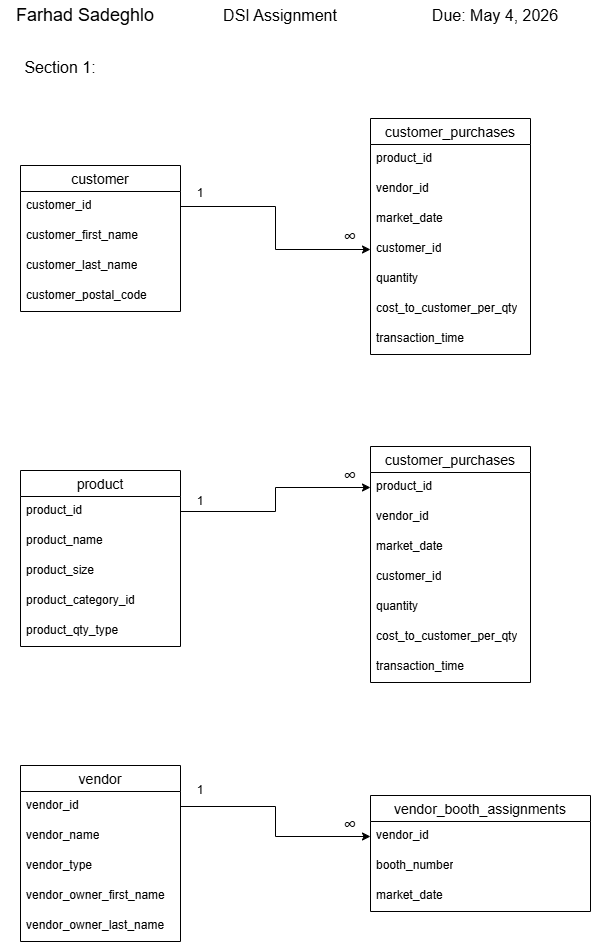

The diagram above was exported from draw.io. Its source (the exported page's mxGraphModel, read from the mxfile embedded in the PNG):
<mxGraphModel dx="794" dy="1102" grid="1" gridSize="10" guides="1" tooltips="1" connect="1" arrows="1" fold="1" page="1" pageScale="1" pageWidth="850" pageHeight="1100" math="0" shadow="0">
  <root>
    <mxCell id="0" />
    <mxCell id="1" parent="0" />
    <mxCell id="_ShHxS6MLZ3Ekov2FofZ-3" parent="1" style="swimlane;fontStyle=0;childLayout=stackLayout;horizontal=1;startSize=26;horizontalStack=0;resizeParent=1;resizeParentMax=0;resizeLast=0;collapsible=1;marginBottom=0;align=center;fontSize=14;" value="customer" vertex="1">
      <mxGeometry height="146" width="160" x="110" y="185" as="geometry" />
    </mxCell>
    <mxCell id="_ShHxS6MLZ3Ekov2FofZ-4" parent="_ShHxS6MLZ3Ekov2FofZ-3" style="text;strokeColor=none;fillColor=none;spacingLeft=4;spacingRight=4;overflow=hidden;rotatable=0;points=[[0,0.5],[1,0.5]];portConstraint=eastwest;fontSize=12;whiteSpace=wrap;html=1;" value="customer_id" vertex="1">
      <mxGeometry height="30" width="160" y="26" as="geometry" />
    </mxCell>
    <mxCell id="_ShHxS6MLZ3Ekov2FofZ-5" parent="_ShHxS6MLZ3Ekov2FofZ-3" style="text;strokeColor=none;fillColor=none;spacingLeft=4;spacingRight=4;overflow=hidden;rotatable=0;points=[[0,0.5],[1,0.5]];portConstraint=eastwest;fontSize=12;whiteSpace=wrap;html=1;" value="customer_first_name" vertex="1">
      <mxGeometry height="30" width="160" y="56" as="geometry" />
    </mxCell>
    <mxCell id="_ShHxS6MLZ3Ekov2FofZ-6" parent="_ShHxS6MLZ3Ekov2FofZ-3" style="text;strokeColor=none;fillColor=none;spacingLeft=4;spacingRight=4;overflow=hidden;rotatable=0;points=[[0,0.5],[1,0.5]];portConstraint=eastwest;fontSize=12;whiteSpace=wrap;html=1;" value="customer_last_name" vertex="1">
      <mxGeometry height="30" width="160" y="86" as="geometry" />
    </mxCell>
    <mxCell id="_ShHxS6MLZ3Ekov2FofZ-29" parent="_ShHxS6MLZ3Ekov2FofZ-3" style="text;strokeColor=none;fillColor=none;spacingLeft=4;spacingRight=4;overflow=hidden;rotatable=0;points=[[0,0.5],[1,0.5]];portConstraint=eastwest;fontSize=12;whiteSpace=wrap;html=1;" value="customer_postal_code" vertex="1">
      <mxGeometry height="30" width="160" y="116" as="geometry" />
    </mxCell>
    <mxCell id="_ShHxS6MLZ3Ekov2FofZ-7" parent="1" style="swimlane;fontStyle=0;childLayout=stackLayout;horizontal=1;startSize=26;horizontalStack=0;resizeParent=1;resizeParentMax=0;resizeLast=0;collapsible=1;marginBottom=0;align=center;fontSize=14;" value="customer_purchases" vertex="1">
      <mxGeometry height="236" width="160" x="460" y="138" as="geometry" />
    </mxCell>
    <mxCell id="_ShHxS6MLZ3Ekov2FofZ-8" parent="_ShHxS6MLZ3Ekov2FofZ-7" style="text;strokeColor=none;fillColor=none;spacingLeft=4;spacingRight=4;overflow=hidden;rotatable=0;points=[[0,0.5],[1,0.5]];portConstraint=eastwest;fontSize=12;whiteSpace=wrap;html=1;" value="product_id" vertex="1">
      <mxGeometry height="30" width="160" y="26" as="geometry" />
    </mxCell>
    <mxCell id="_ShHxS6MLZ3Ekov2FofZ-9" parent="_ShHxS6MLZ3Ekov2FofZ-7" style="text;strokeColor=none;fillColor=none;spacingLeft=4;spacingRight=4;overflow=hidden;rotatable=0;points=[[0,0.5],[1,0.5]];portConstraint=eastwest;fontSize=12;whiteSpace=wrap;html=1;" value="vendor_id" vertex="1">
      <mxGeometry height="30" width="160" y="56" as="geometry" />
    </mxCell>
    <mxCell id="_ShHxS6MLZ3Ekov2FofZ-10" parent="_ShHxS6MLZ3Ekov2FofZ-7" style="text;strokeColor=none;fillColor=none;spacingLeft=4;spacingRight=4;overflow=hidden;rotatable=0;points=[[0,0.5],[1,0.5]];portConstraint=eastwest;fontSize=12;whiteSpace=wrap;html=1;" value="market_date" vertex="1">
      <mxGeometry height="30" width="160" y="86" as="geometry" />
    </mxCell>
    <mxCell id="_ShHxS6MLZ3Ekov2FofZ-30" parent="_ShHxS6MLZ3Ekov2FofZ-7" style="text;strokeColor=none;fillColor=none;spacingLeft=4;spacingRight=4;overflow=hidden;rotatable=0;points=[[0,0.5],[1,0.5]];portConstraint=eastwest;fontSize=12;whiteSpace=wrap;html=1;" value="customer_id" vertex="1">
      <mxGeometry height="30" width="160" y="116" as="geometry" />
    </mxCell>
    <mxCell id="_ShHxS6MLZ3Ekov2FofZ-31" parent="_ShHxS6MLZ3Ekov2FofZ-7" style="text;strokeColor=none;fillColor=none;spacingLeft=4;spacingRight=4;overflow=hidden;rotatable=0;points=[[0,0.5],[1,0.5]];portConstraint=eastwest;fontSize=12;whiteSpace=wrap;html=1;" value="quantity" vertex="1">
      <mxGeometry height="30" width="160" y="146" as="geometry" />
    </mxCell>
    <mxCell id="_ShHxS6MLZ3Ekov2FofZ-32" parent="_ShHxS6MLZ3Ekov2FofZ-7" style="text;strokeColor=none;fillColor=none;spacingLeft=4;spacingRight=4;overflow=hidden;rotatable=0;points=[[0,0.5],[1,0.5]];portConstraint=eastwest;fontSize=12;whiteSpace=wrap;html=1;" value="cost_to_customer_per_qty" vertex="1">
      <mxGeometry height="30" width="160" y="176" as="geometry" />
    </mxCell>
    <mxCell id="_ShHxS6MLZ3Ekov2FofZ-33" parent="_ShHxS6MLZ3Ekov2FofZ-7" style="text;strokeColor=none;fillColor=none;spacingLeft=4;spacingRight=4;overflow=hidden;rotatable=0;points=[[0,0.5],[1,0.5]];portConstraint=eastwest;fontSize=12;whiteSpace=wrap;html=1;" value="transaction_time" vertex="1">
      <mxGeometry height="30" width="160" y="206" as="geometry" />
    </mxCell>
    <mxCell id="_ShHxS6MLZ3Ekov2FofZ-11" parent="1" style="swimlane;fontStyle=0;childLayout=stackLayout;horizontal=1;startSize=26;horizontalStack=0;resizeParent=1;resizeParentMax=0;resizeLast=0;collapsible=1;marginBottom=0;align=center;fontSize=14;" value="product" vertex="1">
      <mxGeometry height="176" width="160" x="110" y="490" as="geometry" />
    </mxCell>
    <mxCell id="_ShHxS6MLZ3Ekov2FofZ-12" parent="_ShHxS6MLZ3Ekov2FofZ-11" style="text;strokeColor=none;fillColor=none;spacingLeft=4;spacingRight=4;overflow=hidden;rotatable=0;points=[[0,0.5],[1,0.5]];portConstraint=eastwest;fontSize=12;whiteSpace=wrap;html=1;" value="product_id" vertex="1">
      <mxGeometry height="30" width="160" y="26" as="geometry" />
    </mxCell>
    <mxCell id="_ShHxS6MLZ3Ekov2FofZ-13" parent="_ShHxS6MLZ3Ekov2FofZ-11" style="text;strokeColor=none;fillColor=none;spacingLeft=4;spacingRight=4;overflow=hidden;rotatable=0;points=[[0,0.5],[1,0.5]];portConstraint=eastwest;fontSize=12;whiteSpace=wrap;html=1;" value="product_name" vertex="1">
      <mxGeometry height="30" width="160" y="56" as="geometry" />
    </mxCell>
    <mxCell id="_ShHxS6MLZ3Ekov2FofZ-14" parent="_ShHxS6MLZ3Ekov2FofZ-11" style="text;strokeColor=none;fillColor=none;spacingLeft=4;spacingRight=4;overflow=hidden;rotatable=0;points=[[0,0.5],[1,0.5]];portConstraint=eastwest;fontSize=12;whiteSpace=wrap;html=1;" value="product_size" vertex="1">
      <mxGeometry height="30" width="160" y="86" as="geometry" />
    </mxCell>
    <mxCell id="_ShHxS6MLZ3Ekov2FofZ-34" parent="_ShHxS6MLZ3Ekov2FofZ-11" style="text;strokeColor=none;fillColor=none;spacingLeft=4;spacingRight=4;overflow=hidden;rotatable=0;points=[[0,0.5],[1,0.5]];portConstraint=eastwest;fontSize=12;whiteSpace=wrap;html=1;" value="product_category_id" vertex="1">
      <mxGeometry height="30" width="160" y="116" as="geometry" />
    </mxCell>
    <mxCell id="_ShHxS6MLZ3Ekov2FofZ-35" parent="_ShHxS6MLZ3Ekov2FofZ-11" style="text;strokeColor=none;fillColor=none;spacingLeft=4;spacingRight=4;overflow=hidden;rotatable=0;points=[[0,0.5],[1,0.5]];portConstraint=eastwest;fontSize=12;whiteSpace=wrap;html=1;" value="product_qty_type" vertex="1">
      <mxGeometry height="30" width="160" y="146" as="geometry" />
    </mxCell>
    <mxCell id="_ShHxS6MLZ3Ekov2FofZ-19" edge="1" parent="1" source="_ShHxS6MLZ3Ekov2FofZ-12" style="edgeStyle=orthogonalEdgeStyle;rounded=0;orthogonalLoop=1;jettySize=auto;html=1;exitX=1;exitY=0.5;exitDx=0;exitDy=0;entryX=0;entryY=0.5;entryDx=0;entryDy=0;" target="_ShHxS6MLZ3Ekov2FofZ-45">
      <mxGeometry relative="1" as="geometry">
        <mxPoint x="270" y="587" as="sourcePoint" />
        <mxPoint x="460" y="587" as="targetPoint" />
      </mxGeometry>
    </mxCell>
    <mxCell id="_ShHxS6MLZ3Ekov2FofZ-20" edge="1" parent="1" source="_ShHxS6MLZ3Ekov2FofZ-4" style="edgeStyle=orthogonalEdgeStyle;rounded=0;orthogonalLoop=1;jettySize=auto;html=1;entryX=0;entryY=0.5;entryDx=0;entryDy=0;exitX=1;exitY=0.5;exitDx=0;exitDy=0;" target="_ShHxS6MLZ3Ekov2FofZ-30">
      <mxGeometry relative="1" as="geometry">
        <mxPoint x="400" y="288" as="targetPoint" />
      </mxGeometry>
    </mxCell>
    <mxCell id="_ShHxS6MLZ3Ekov2FofZ-22" parent="1" style="text;html=1;whiteSpace=wrap;strokeColor=none;fillColor=none;align=center;verticalAlign=middle;rounded=0;" value="&lt;font style=&quot;font-size: 18px;&quot;&gt;∞&lt;/font&gt;" vertex="1">
      <mxGeometry height="37" width="80" x="400" y="476" as="geometry" />
    </mxCell>
    <mxCell id="_ShHxS6MLZ3Ekov2FofZ-23" parent="1" style="text;html=1;whiteSpace=wrap;strokeColor=none;fillColor=none;align=center;verticalAlign=middle;rounded=0;" value="&lt;font style=&quot;font-size: 18px;&quot;&gt;∞&lt;/font&gt;" vertex="1">
      <mxGeometry height="37" width="80" x="400" y="237.5" as="geometry" />
    </mxCell>
    <mxCell id="_ShHxS6MLZ3Ekov2FofZ-24" parent="1" style="text;html=1;whiteSpace=wrap;strokeColor=none;fillColor=none;align=center;verticalAlign=middle;rounded=0;" value="1" vertex="1">
      <mxGeometry height="30" width="60" x="260" y="198" as="geometry" />
    </mxCell>
    <mxCell id="_ShHxS6MLZ3Ekov2FofZ-25" parent="1" style="text;html=1;whiteSpace=wrap;strokeColor=none;fillColor=none;align=center;verticalAlign=middle;rounded=0;" value="1" vertex="1">
      <mxGeometry height="30" width="60" x="260" y="506" as="geometry" />
    </mxCell>
    <mxCell id="_ShHxS6MLZ3Ekov2FofZ-44" parent="1" style="swimlane;fontStyle=0;childLayout=stackLayout;horizontal=1;startSize=26;horizontalStack=0;resizeParent=1;resizeParentMax=0;resizeLast=0;collapsible=1;marginBottom=0;align=center;fontSize=14;" value="customer_purchases" vertex="1">
      <mxGeometry height="236" width="160" x="460" y="466" as="geometry" />
    </mxCell>
    <mxCell id="_ShHxS6MLZ3Ekov2FofZ-45" parent="_ShHxS6MLZ3Ekov2FofZ-44" style="text;strokeColor=none;fillColor=none;spacingLeft=4;spacingRight=4;overflow=hidden;rotatable=0;points=[[0,0.5],[1,0.5]];portConstraint=eastwest;fontSize=12;whiteSpace=wrap;html=1;" value="product_id" vertex="1">
      <mxGeometry height="30" width="160" y="26" as="geometry" />
    </mxCell>
    <mxCell id="_ShHxS6MLZ3Ekov2FofZ-46" parent="_ShHxS6MLZ3Ekov2FofZ-44" style="text;strokeColor=none;fillColor=none;spacingLeft=4;spacingRight=4;overflow=hidden;rotatable=0;points=[[0,0.5],[1,0.5]];portConstraint=eastwest;fontSize=12;whiteSpace=wrap;html=1;" value="vendor_id" vertex="1">
      <mxGeometry height="30" width="160" y="56" as="geometry" />
    </mxCell>
    <mxCell id="_ShHxS6MLZ3Ekov2FofZ-47" parent="_ShHxS6MLZ3Ekov2FofZ-44" style="text;strokeColor=none;fillColor=none;spacingLeft=4;spacingRight=4;overflow=hidden;rotatable=0;points=[[0,0.5],[1,0.5]];portConstraint=eastwest;fontSize=12;whiteSpace=wrap;html=1;" value="market_date" vertex="1">
      <mxGeometry height="30" width="160" y="86" as="geometry" />
    </mxCell>
    <mxCell id="_ShHxS6MLZ3Ekov2FofZ-48" parent="_ShHxS6MLZ3Ekov2FofZ-44" style="text;strokeColor=none;fillColor=none;spacingLeft=4;spacingRight=4;overflow=hidden;rotatable=0;points=[[0,0.5],[1,0.5]];portConstraint=eastwest;fontSize=12;whiteSpace=wrap;html=1;" value="customer_id" vertex="1">
      <mxGeometry height="30" width="160" y="116" as="geometry" />
    </mxCell>
    <mxCell id="_ShHxS6MLZ3Ekov2FofZ-49" parent="_ShHxS6MLZ3Ekov2FofZ-44" style="text;strokeColor=none;fillColor=none;spacingLeft=4;spacingRight=4;overflow=hidden;rotatable=0;points=[[0,0.5],[1,0.5]];portConstraint=eastwest;fontSize=12;whiteSpace=wrap;html=1;" value="quantity" vertex="1">
      <mxGeometry height="30" width="160" y="146" as="geometry" />
    </mxCell>
    <mxCell id="_ShHxS6MLZ3Ekov2FofZ-50" parent="_ShHxS6MLZ3Ekov2FofZ-44" style="text;strokeColor=none;fillColor=none;spacingLeft=4;spacingRight=4;overflow=hidden;rotatable=0;points=[[0,0.5],[1,0.5]];portConstraint=eastwest;fontSize=12;whiteSpace=wrap;html=1;" value="cost_to_customer_per_qty" vertex="1">
      <mxGeometry height="30" width="160" y="176" as="geometry" />
    </mxCell>
    <mxCell id="_ShHxS6MLZ3Ekov2FofZ-51" parent="_ShHxS6MLZ3Ekov2FofZ-44" style="text;strokeColor=none;fillColor=none;spacingLeft=4;spacingRight=4;overflow=hidden;rotatable=0;points=[[0,0.5],[1,0.5]];portConstraint=eastwest;fontSize=12;whiteSpace=wrap;html=1;" value="transaction_time" vertex="1">
      <mxGeometry height="30" width="160" y="206" as="geometry" />
    </mxCell>
    <mxCell id="xldSZMb-eZZM5wW5bC6A-1" parent="1" style="swimlane;fontStyle=0;childLayout=stackLayout;horizontal=1;startSize=26;horizontalStack=0;resizeParent=1;resizeParentMax=0;resizeLast=0;collapsible=1;marginBottom=0;align=center;fontSize=14;" value="vendor" vertex="1">
      <mxGeometry height="176" width="160" x="110" y="785" as="geometry" />
    </mxCell>
    <mxCell id="xldSZMb-eZZM5wW5bC6A-2" parent="xldSZMb-eZZM5wW5bC6A-1" style="text;strokeColor=none;fillColor=none;spacingLeft=4;spacingRight=4;overflow=hidden;rotatable=0;points=[[0,0.5],[1,0.5]];portConstraint=eastwest;fontSize=12;whiteSpace=wrap;html=1;" value="vendor_id" vertex="1">
      <mxGeometry height="30" width="160" y="26" as="geometry" />
    </mxCell>
    <mxCell id="xldSZMb-eZZM5wW5bC6A-3" parent="xldSZMb-eZZM5wW5bC6A-1" style="text;strokeColor=none;fillColor=none;spacingLeft=4;spacingRight=4;overflow=hidden;rotatable=0;points=[[0,0.5],[1,0.5]];portConstraint=eastwest;fontSize=12;whiteSpace=wrap;html=1;" value="vendor_name" vertex="1">
      <mxGeometry height="30" width="160" y="56" as="geometry" />
    </mxCell>
    <mxCell id="xldSZMb-eZZM5wW5bC6A-4" parent="xldSZMb-eZZM5wW5bC6A-1" style="text;strokeColor=none;fillColor=none;spacingLeft=4;spacingRight=4;overflow=hidden;rotatable=0;points=[[0,0.5],[1,0.5]];portConstraint=eastwest;fontSize=12;whiteSpace=wrap;html=1;" value="vendor_type" vertex="1">
      <mxGeometry height="30" width="160" y="86" as="geometry" />
    </mxCell>
    <mxCell id="xldSZMb-eZZM5wW5bC6A-5" parent="xldSZMb-eZZM5wW5bC6A-1" style="text;strokeColor=none;fillColor=none;spacingLeft=4;spacingRight=4;overflow=hidden;rotatable=0;points=[[0,0.5],[1,0.5]];portConstraint=eastwest;fontSize=12;whiteSpace=wrap;html=1;" value="vendor_owner_first_name" vertex="1">
      <mxGeometry height="30" width="160" y="116" as="geometry" />
    </mxCell>
    <mxCell id="xldSZMb-eZZM5wW5bC6A-6" parent="xldSZMb-eZZM5wW5bC6A-1" style="text;strokeColor=none;fillColor=none;spacingLeft=4;spacingRight=4;overflow=hidden;rotatable=0;points=[[0,0.5],[1,0.5]];portConstraint=eastwest;fontSize=12;whiteSpace=wrap;html=1;" value="vendor_owner_last_name" vertex="1">
      <mxGeometry height="30" width="160" y="146" as="geometry" />
    </mxCell>
    <mxCell id="xldSZMb-eZZM5wW5bC6A-7" parent="1" style="swimlane;fontStyle=0;childLayout=stackLayout;horizontal=1;startSize=26;horizontalStack=0;resizeParent=1;resizeParentMax=0;resizeLast=0;collapsible=1;marginBottom=0;align=center;fontSize=14;" value="vendor_booth_assignments" vertex="1">
      <mxGeometry height="116" width="220" x="460" y="815" as="geometry" />
    </mxCell>
    <mxCell id="xldSZMb-eZZM5wW5bC6A-8" parent="xldSZMb-eZZM5wW5bC6A-7" style="text;strokeColor=none;fillColor=none;spacingLeft=4;spacingRight=4;overflow=hidden;rotatable=0;points=[[0,0.5],[1,0.5]];portConstraint=eastwest;fontSize=12;whiteSpace=wrap;html=1;" value="vendor_id" vertex="1">
      <mxGeometry height="30" width="220" y="26" as="geometry" />
    </mxCell>
    <mxCell id="xldSZMb-eZZM5wW5bC6A-9" parent="xldSZMb-eZZM5wW5bC6A-7" style="text;strokeColor=none;fillColor=none;spacingLeft=4;spacingRight=4;overflow=hidden;rotatable=0;points=[[0,0.5],[1,0.5]];portConstraint=eastwest;fontSize=12;whiteSpace=wrap;html=1;" value="booth_number" vertex="1">
      <mxGeometry height="30" width="220" y="56" as="geometry" />
    </mxCell>
    <mxCell id="xldSZMb-eZZM5wW5bC6A-10" parent="xldSZMb-eZZM5wW5bC6A-7" style="text;strokeColor=none;fillColor=none;spacingLeft=4;spacingRight=4;overflow=hidden;rotatable=0;points=[[0,0.5],[1,0.5]];portConstraint=eastwest;fontSize=12;whiteSpace=wrap;html=1;" value="market_date" vertex="1">
      <mxGeometry height="30" width="220" y="86" as="geometry" />
    </mxCell>
    <mxCell id="xldSZMb-eZZM5wW5bC6A-11" edge="1" parent="1" source="xldSZMb-eZZM5wW5bC6A-2" style="edgeStyle=orthogonalEdgeStyle;rounded=0;orthogonalLoop=1;jettySize=auto;html=1;exitX=1;exitY=0.5;exitDx=0;exitDy=0;entryX=0;entryY=0.5;entryDx=0;entryDy=0;" target="xldSZMb-eZZM5wW5bC6A-8">
      <mxGeometry relative="1" as="geometry" />
    </mxCell>
    <mxCell id="xldSZMb-eZZM5wW5bC6A-12" parent="1" style="text;html=1;whiteSpace=wrap;strokeColor=none;fillColor=none;align=center;verticalAlign=middle;rounded=0;" value="1" vertex="1">
      <mxGeometry height="30" width="60" x="260" y="795" as="geometry" />
    </mxCell>
    <mxCell id="xldSZMb-eZZM5wW5bC6A-13" parent="1" style="text;html=1;whiteSpace=wrap;strokeColor=none;fillColor=none;align=center;verticalAlign=middle;rounded=0;" value="&lt;font style=&quot;font-size: 18px;&quot;&gt;∞&lt;/font&gt;" vertex="1">
      <mxGeometry height="37" width="80" x="400" y="825" as="geometry" />
    </mxCell>
    <mxCell id="xldSZMb-eZZM5wW5bC6A-14" parent="1" style="text;html=1;whiteSpace=wrap;strokeColor=none;fillColor=none;align=center;verticalAlign=middle;rounded=0;fontSize=16;" value="Section 1:" vertex="1">
      <mxGeometry height="30" width="80" x="110" y="72" as="geometry" />
    </mxCell>
    <mxCell id="xldSZMb-eZZM5wW5bC6A-15" parent="1" style="text;html=1;whiteSpace=wrap;strokeColor=none;fillColor=none;align=center;verticalAlign=middle;rounded=0;fontSize=18;" value="&lt;font&gt;Farhad Sadeghlo&lt;/font&gt;" vertex="1">
      <mxGeometry height="30" width="170" x="90" y="20" as="geometry" />
    </mxCell>
    <mxCell id="xldSZMb-eZZM5wW5bC6A-16" parent="1" style="text;html=1;whiteSpace=wrap;strokeColor=none;fillColor=none;align=center;verticalAlign=middle;rounded=0;fontSize=16;" value="DSI Assignment" vertex="1">
      <mxGeometry height="30" width="120" x="310" y="20" as="geometry" />
    </mxCell>
    <mxCell id="xldSZMb-eZZM5wW5bC6A-17" parent="1" style="text;html=1;whiteSpace=wrap;strokeColor=none;fillColor=none;align=center;verticalAlign=middle;rounded=0;fontSize=16;" value="Due: May 4, 2026" vertex="1">
      <mxGeometry height="30" width="130" x="520" y="20" as="geometry" />
    </mxCell>
  </root>
</mxGraphModel>